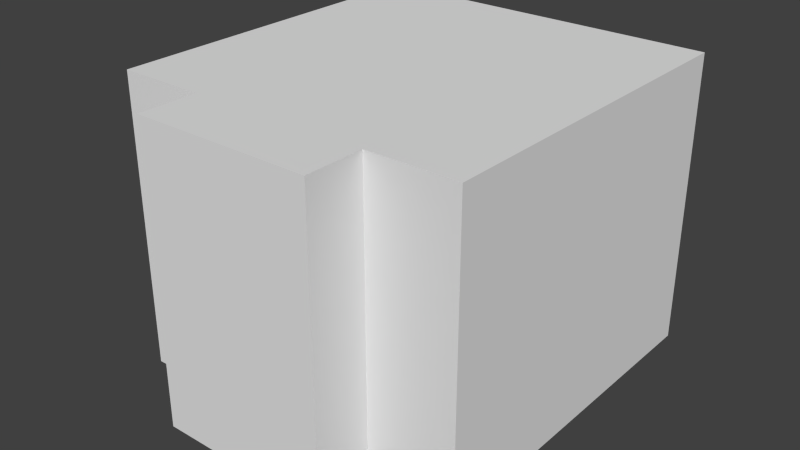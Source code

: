 # Source: busxcvrpanel.blend  (saved by Blender 2.64.0; exported with 4.5.12 LTS)
import bpy
from mathutils import Matrix  # noqa: F401  (used for matrix-valued properties, if any)

bpy.ops.wm.read_factory_settings(use_empty=True)
scene = bpy.context.scene
scene.name = 'Scene'

# ---- collections
col_collection_1 = bpy.data.collections.new('Collection 1'); scene.collection.children.link(col_collection_1)

# ---- world
world_world = bpy.data.worlds.new('World'); scene.world = world_world
world_world.color = (0.05088, 0.05088, 0.05088)
world_world.use_sun_shadow = False
world_world.sun_shadow_jitter_overblur = 0.0
world_world.cycles.sampling_method = 'MANUAL'
world_world.cycles.sample_map_resolution = 256

# ---- meshes
me_panel = bpy.data.meshes.new('panel')
me_panel.from_pydata([(-1.0, -1.0, -3.998), (-1.0, 1.0, -3.998), (1.0, 1.0, -3.998), (1.0, -1.0, -3.998), (-1.0, -1.0, 1.0), (-1.0, 1.0, 1.0), (1.0, 1.0, 1.0), (1.0, -1.0, 1.0), (-1.0, -1.0, 1.0), (-1.0, -1.0, -3.998), (-0.5, -1.0, 1.0), (0.5, -1.0, -3.998), (0.5, -1.0, 1.0), (-0.5, -1.0, -3.998), (0.5, -1.0, -1.499), (-0.5, -1.0, -1.499), (-0.5, -1.0, -2.749), (0.5, -1.0, -2.749), (0.5, -1.0, -0.2496), (-0.5, -1.0, -0.2496), (-0.5, -1.333, 1.0), (0.5, -1.333, -3.998), (0.5, -1.333, 1.0), (-0.5, -1.333, -3.998)], [(0, 9), (4, 8), (8, 9), (16, 13), (16, 15), (17, 11), (17, 14), (18, 14), (18, 12), (19, 15), (19, 10)], [(5, 6, 2, 1), (23, 20, 10, 13), (12, 10, 20, 22), (11, 12, 22, 21), (6, 7, 3, 2), (0, 4, 5, 1), (4, 7, 6, 5), (7, 4, 0, 3), (21, 22, 20, 23)])
_uv = me_panel.uv_layers.new(name='UVMap')
_uv.uv.foreach_set('vector', [0.8125, 0.6875, 1.0, 0.6875, 1.0, 0.8125, 0.8125, 0.8125, 0.0, 0.0, 0.9688, 0.6562, 0.0, 0.0, 0.0, 0.0, 0.0, 0.0, 0.9688, 0.6562, 0.0, 0.0, 0.9688, 0.625, 0.0, 0.0, 0.9688, 0.625, 0.0, 0.0, 0.0, 0.0, 0.0, 0.0, 0.0, 0.0, 0.0, 0.0, 1.0, 0.6875, 0.0, 0.0, 0.0, 0.0, 0.8125, 0.8125, 0.0, 0.0, 0.0, 0.0, 0.0, 0.0, 0.8125, 0.6875, 0.0, 0.0, 0.0, 0.0, 0.0, 0.0, 0.0, 0.0, 0.0, 0.0, 0.0, 0.0, 0.0, 0.0, 0.0, 0.0, 0.0, 0.0])
me_panel.use_remesh_preserve_volume = False
me_panel.use_remesh_preserve_attributes = False
me_panel.use_mirror_vertex_groups = False
me_panel.update()

# ---- objects
ob_panel = bpy.data.objects.new('panel', me_panel)

# ---- transforms, parenting, visibility, modifiers, constraints
ob_panel.location = (0.0, 1.602e-07, 0.25)
ob_panel.scale = (0.1875, 0.1875, 0.0625)
ob_panel.lineart.crease_threshold = 0.0

# ---- collection membership
col_collection_1.objects.link(ob_panel)

# ---- scene / render settings (as saved in the file)
scene.frame_start = 1; scene.frame_end = 250; scene.frame_set(1)
scene.render.engine = 'BLENDER_EEVEE_NEXT'
scene.render.image_settings.color_mode = 'RGB'
scene.render.image_settings.compression = 90
scene.render.resolution_percentage = 50
scene.render.dither_intensity = 0.0
scene.cycles.use_denoising = False
scene.cycles.samples = 10
scene.cycles.sampling_pattern = 'TABULATED_SOBOL'
scene.cycles.light_sampling_threshold = 0.0
scene.cycles.use_adaptive_sampling = False
scene.cycles.use_light_tree = False
scene.cycles.blur_glossy = 0.0
scene.cycles.volume_bounces = 1
scene.cycles.pixel_filter_type = 'GAUSSIAN'
scene.cycles.sample_clamp_indirect = 0.0
scene.view_settings.view_transform = 'Standard'
bpy.context.view_layer.update()

# ---- added for rendering (the .blend has no active camera and no usable light): camera, sun
cam_auto = bpy.data.cameras.new('AutoCamera')
cam_auto.lens = 50.0
cam_auto.sensor_width = 36.0
cam_auto.clip_end = 1000.0
ob_auto_camera = bpy.data.objects.new('AutoCamera', cam_auto)
scene.collection.objects.link(ob_auto_camera)
ob_auto_camera.location = (0.606446, -0.758985, 0.641457)
ob_auto_camera.rotation_euler = (1.09748, -7.21219e-08, 0.694738)
scene.camera = ob_auto_camera
light_auto_sun = bpy.data.lights.new('AutoSun', 'SUN')
light_auto_sun.energy = 3.0
light_auto_sun.angle = 0.0523599
ob_auto_sun = bpy.data.objects.new('AutoSun', light_auto_sun)
scene.collection.objects.link(ob_auto_sun)
ob_auto_sun.rotation_euler = (0.872665, 0.174533, 0.523599)
bpy.context.view_layer.update()
